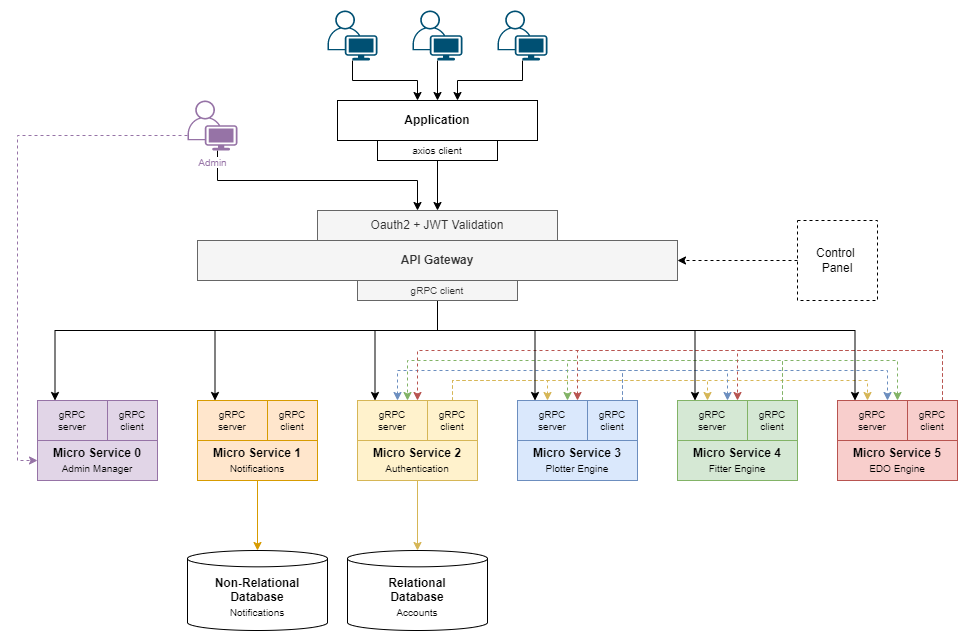

The diagram above was exported from draw.io. Its source (the exported page's mxGraphModel, read from the mxfile embedded in the PNG):
<mxGraphModel dx="1173" dy="709" grid="1" gridSize="10" guides="1" tooltips="1" connect="1" arrows="1" fold="1" page="1" pageScale="1" pageWidth="1169" pageHeight="827" math="0" shadow="0">
  <root>
    <mxCell id="0" />
    <mxCell id="1" parent="0" />
    <mxCell id="2" style="edgeStyle=orthogonalEdgeStyle;rounded=0;orthogonalLoop=1;jettySize=auto;html=1;fontSize=10;fillColor=#fff2cc;strokeColor=#d6b656;" edge="1" source="3" target="55" parent="1">
      <mxGeometry relative="1" as="geometry" />
    </mxCell>
    <mxCell id="3" value="&lt;b&gt;Micro Service 2&lt;br&gt;&lt;/b&gt;&lt;font style=&quot;font-size: 10px&quot;&gt;Authentication&lt;/font&gt;" style="rounded=0;whiteSpace=wrap;html=1;fillColor=#fff2cc;strokeColor=#d6b656;" vertex="1" parent="1">
      <mxGeometry x="520" y="520" width="120" height="40" as="geometry" />
    </mxCell>
    <mxCell id="4" value="API Gateway" style="rounded=0;whiteSpace=wrap;html=1;fontStyle=1;fillColor=#f5f5f5;fontColor=#333333;strokeColor=#666666;" vertex="1" parent="1">
      <mxGeometry x="360" y="320" width="480" height="40" as="geometry" />
    </mxCell>
    <mxCell id="5" value="&lt;b&gt;Micro Service 3&lt;br&gt;&lt;/b&gt;&lt;font style=&quot;font-size: 10px&quot;&gt;Plotter Engine&lt;/font&gt;" style="rounded=0;whiteSpace=wrap;html=1;fillColor=#dae8fc;strokeColor=#6c8ebf;" vertex="1" parent="1">
      <mxGeometry x="680" y="520" width="120" height="40" as="geometry" />
    </mxCell>
    <mxCell id="6" style="edgeStyle=orthogonalEdgeStyle;rounded=0;orthogonalLoop=1;jettySize=auto;html=1;" edge="1" source="7" target="51" parent="1">
      <mxGeometry relative="1" as="geometry">
        <Array as="points">
          <mxPoint x="515" y="160" />
          <mxPoint x="580" y="160" />
        </Array>
      </mxGeometry>
    </mxCell>
    <mxCell id="7" value="" style="points=[[0.35,0,0],[0.98,0.51,0],[1,0.71,0],[0.67,1,0],[0,0.795,0],[0,0.65,0]];verticalLabelPosition=bottom;sketch=0;html=1;verticalAlign=top;aspect=fixed;align=center;pointerEvents=1;shape=mxgraph.cisco19.user;fillColor=#005073;strokeColor=none;fontSize=10;" vertex="1" parent="1">
      <mxGeometry x="490" y="90" width="50" height="50" as="geometry" />
    </mxCell>
    <mxCell id="8" value="&lt;b&gt;Micro Service 4&lt;br&gt;&lt;/b&gt;&lt;font style=&quot;font-size: 10px&quot;&gt;Fitter Engine&lt;/font&gt;" style="rounded=0;whiteSpace=wrap;html=1;fillColor=#d5e8d4;strokeColor=#82b366;" vertex="1" parent="1">
      <mxGeometry x="840" y="520" width="120" height="40" as="geometry" />
    </mxCell>
    <mxCell id="9" value="&lt;b&gt;Micro Service 5&lt;br&gt;&lt;/b&gt;&lt;font style=&quot;font-size: 10px&quot;&gt;EDO Engine&lt;/font&gt;" style="rounded=0;whiteSpace=wrap;html=1;fillColor=#f8cecc;strokeColor=#b85450;" vertex="1" parent="1">
      <mxGeometry x="1000" y="520" width="120" height="40" as="geometry" />
    </mxCell>
    <mxCell id="10" style="edgeStyle=orthogonalEdgeStyle;rounded=0;orthogonalLoop=1;jettySize=auto;html=1;" edge="1" source="11" target="51" parent="1">
      <mxGeometry relative="1" as="geometry">
        <Array as="points">
          <mxPoint x="685" y="160" />
          <mxPoint x="620" y="160" />
        </Array>
      </mxGeometry>
    </mxCell>
    <mxCell id="11" value="" style="points=[[0.35,0,0],[0.98,0.51,0],[1,0.71,0],[0.67,1,0],[0,0.795,0],[0,0.65,0]];verticalLabelPosition=bottom;sketch=0;html=1;verticalAlign=top;aspect=fixed;align=center;pointerEvents=1;shape=mxgraph.cisco19.user;fillColor=#005073;strokeColor=none;fontSize=10;" vertex="1" parent="1">
      <mxGeometry x="660" y="90" width="50" height="50" as="geometry" />
    </mxCell>
    <mxCell id="12" style="edgeStyle=orthogonalEdgeStyle;rounded=0;orthogonalLoop=1;jettySize=auto;html=1;fontSize=10;dashed=1;" edge="1" source="13" target="4" parent="1">
      <mxGeometry relative="1" as="geometry" />
    </mxCell>
    <mxCell id="13" value="Control &lt;br&gt;Panel" style="rounded=0;whiteSpace=wrap;html=1;dashed=1;" vertex="1" parent="1">
      <mxGeometry x="960" y="300" width="80" height="80" as="geometry" />
    </mxCell>
    <mxCell id="14" value="gRPC&lt;br&gt;server" style="rounded=0;whiteSpace=wrap;html=1;fontSize=10;fillColor=#fff2cc;strokeColor=#d6b656;" vertex="1" parent="1">
      <mxGeometry x="520" y="480" width="70" height="40" as="geometry" />
    </mxCell>
    <mxCell id="15" style="edgeStyle=orthogonalEdgeStyle;rounded=0;orthogonalLoop=1;jettySize=auto;html=1;dashed=1;fontSize=10;fillColor=#fff2cc;strokeColor=#d6b656;" edge="1" source="18" target="19" parent="1">
      <mxGeometry relative="1" as="geometry">
        <Array as="points">
          <mxPoint x="615" y="460" />
          <mxPoint x="710" y="460" />
        </Array>
      </mxGeometry>
    </mxCell>
    <mxCell id="16" style="edgeStyle=orthogonalEdgeStyle;rounded=0;orthogonalLoop=1;jettySize=auto;html=1;dashed=1;fontSize=10;fillColor=#fff2cc;strokeColor=#d6b656;" edge="1" source="18" target="24" parent="1">
      <mxGeometry relative="1" as="geometry">
        <Array as="points">
          <mxPoint x="615" y="460" />
          <mxPoint x="870" y="460" />
        </Array>
      </mxGeometry>
    </mxCell>
    <mxCell id="17" style="edgeStyle=orthogonalEdgeStyle;rounded=0;orthogonalLoop=1;jettySize=auto;html=1;dashed=1;fontSize=10;fillColor=#fff2cc;strokeColor=#d6b656;" edge="1" source="18" target="29" parent="1">
      <mxGeometry relative="1" as="geometry">
        <Array as="points">
          <mxPoint x="615" y="460" />
          <mxPoint x="1030" y="460" />
        </Array>
      </mxGeometry>
    </mxCell>
    <mxCell id="18" value="gRPC&lt;br&gt;client" style="rounded=0;whiteSpace=wrap;html=1;fontSize=10;fillColor=#fff2cc;strokeColor=#d6b656;" vertex="1" parent="1">
      <mxGeometry x="590" y="480" width="50" height="40" as="geometry" />
    </mxCell>
    <mxCell id="19" value="gRPC&lt;br&gt;server" style="rounded=0;whiteSpace=wrap;html=1;fontSize=10;fillColor=#dae8fc;strokeColor=#6c8ebf;" vertex="1" parent="1">
      <mxGeometry x="680" y="480" width="70" height="40" as="geometry" />
    </mxCell>
    <mxCell id="20" style="edgeStyle=orthogonalEdgeStyle;rounded=0;orthogonalLoop=1;jettySize=auto;html=1;dashed=1;fontSize=10;fillColor=#dae8fc;strokeColor=#6c8ebf;" edge="1" source="23" target="14" parent="1">
      <mxGeometry relative="1" as="geometry">
        <Array as="points">
          <mxPoint x="785" y="450" />
          <mxPoint x="560" y="450" />
        </Array>
      </mxGeometry>
    </mxCell>
    <mxCell id="21" style="edgeStyle=orthogonalEdgeStyle;rounded=0;orthogonalLoop=1;jettySize=auto;html=1;dashed=1;fontSize=10;fillColor=#dae8fc;strokeColor=#6c8ebf;" edge="1" source="23" target="24" parent="1">
      <mxGeometry relative="1" as="geometry">
        <Array as="points">
          <mxPoint x="785" y="450" />
          <mxPoint x="890" y="450" />
        </Array>
      </mxGeometry>
    </mxCell>
    <mxCell id="22" style="edgeStyle=orthogonalEdgeStyle;rounded=0;orthogonalLoop=1;jettySize=auto;html=1;dashed=1;fontSize=10;fillColor=#dae8fc;strokeColor=#6c8ebf;" edge="1" source="23" target="29" parent="1">
      <mxGeometry relative="1" as="geometry">
        <Array as="points">
          <mxPoint x="785" y="450" />
          <mxPoint x="1050" y="450" />
        </Array>
      </mxGeometry>
    </mxCell>
    <mxCell id="23" value="gRPC&lt;br&gt;client" style="rounded=0;whiteSpace=wrap;html=1;fontSize=10;fillColor=#dae8fc;strokeColor=#6c8ebf;" vertex="1" parent="1">
      <mxGeometry x="750" y="480" width="50" height="40" as="geometry" />
    </mxCell>
    <mxCell id="24" value="gRPC&lt;br&gt;server" style="rounded=0;whiteSpace=wrap;html=1;fontSize=10;fillColor=#d5e8d4;strokeColor=#82b366;" vertex="1" parent="1">
      <mxGeometry x="840" y="480" width="70" height="40" as="geometry" />
    </mxCell>
    <mxCell id="25" style="edgeStyle=orthogonalEdgeStyle;rounded=0;orthogonalLoop=1;jettySize=auto;html=1;dashed=1;fontSize=10;fillColor=#d5e8d4;strokeColor=#82b366;" edge="1" source="28" target="19" parent="1">
      <mxGeometry relative="1" as="geometry">
        <Array as="points">
          <mxPoint x="945" y="440" />
          <mxPoint x="730" y="440" />
        </Array>
      </mxGeometry>
    </mxCell>
    <mxCell id="26" style="edgeStyle=orthogonalEdgeStyle;rounded=0;orthogonalLoop=1;jettySize=auto;html=1;dashed=1;fontSize=10;fillColor=#d5e8d4;strokeColor=#82b366;" edge="1" source="28" target="29" parent="1">
      <mxGeometry relative="1" as="geometry">
        <Array as="points">
          <mxPoint x="945" y="440" />
          <mxPoint x="1060" y="440" />
        </Array>
      </mxGeometry>
    </mxCell>
    <mxCell id="27" style="edgeStyle=orthogonalEdgeStyle;rounded=0;orthogonalLoop=1;jettySize=auto;html=1;dashed=1;fontSize=10;fillColor=#d5e8d4;strokeColor=#82b366;" edge="1" source="28" target="14" parent="1">
      <mxGeometry relative="1" as="geometry">
        <Array as="points">
          <mxPoint x="945" y="440" />
          <mxPoint x="570" y="440" />
        </Array>
      </mxGeometry>
    </mxCell>
    <mxCell id="28" value="gRPC&lt;br&gt;client" style="rounded=0;whiteSpace=wrap;html=1;fontSize=10;fillColor=#d5e8d4;strokeColor=#82b366;" vertex="1" parent="1">
      <mxGeometry x="910" y="480" width="50" height="40" as="geometry" />
    </mxCell>
    <mxCell id="29" value="gRPC&lt;br&gt;server" style="rounded=0;whiteSpace=wrap;html=1;fontSize=10;fillColor=#f8cecc;strokeColor=#b85450;" vertex="1" parent="1">
      <mxGeometry x="1000" y="480" width="70" height="40" as="geometry" />
    </mxCell>
    <mxCell id="30" style="edgeStyle=orthogonalEdgeStyle;rounded=0;orthogonalLoop=1;jettySize=auto;html=1;dashed=1;fontSize=10;fillColor=#f8cecc;strokeColor=#b85450;" edge="1" source="33" target="24" parent="1">
      <mxGeometry relative="1" as="geometry">
        <Array as="points">
          <mxPoint x="1105" y="430" />
          <mxPoint x="900" y="430" />
        </Array>
      </mxGeometry>
    </mxCell>
    <mxCell id="31" style="edgeStyle=orthogonalEdgeStyle;rounded=0;orthogonalLoop=1;jettySize=auto;html=1;dashed=1;fontSize=10;fillColor=#f8cecc;strokeColor=#b85450;" edge="1" source="33" target="19" parent="1">
      <mxGeometry relative="1" as="geometry">
        <Array as="points">
          <mxPoint x="1105" y="430" />
          <mxPoint x="740" y="430" />
        </Array>
      </mxGeometry>
    </mxCell>
    <mxCell id="32" style="edgeStyle=orthogonalEdgeStyle;rounded=0;orthogonalLoop=1;jettySize=auto;html=1;dashed=1;fontSize=10;fillColor=#f8cecc;strokeColor=#b85450;" edge="1" source="33" target="14" parent="1">
      <mxGeometry relative="1" as="geometry">
        <Array as="points">
          <mxPoint x="1105" y="430" />
          <mxPoint x="580" y="430" />
        </Array>
      </mxGeometry>
    </mxCell>
    <mxCell id="33" value="gRPC&lt;br&gt;client" style="rounded=0;whiteSpace=wrap;html=1;fontSize=10;fillColor=#f8cecc;strokeColor=#b85450;" vertex="1" parent="1">
      <mxGeometry x="1070" y="480" width="50" height="40" as="geometry" />
    </mxCell>
    <mxCell id="34" value="Oauth2 + JWT Validation" style="rounded=0;whiteSpace=wrap;html=1;fillColor=#f5f5f5;fontColor=#333333;strokeColor=#666666;" vertex="1" parent="1">
      <mxGeometry x="480" y="290" width="240" height="30" as="geometry" />
    </mxCell>
    <mxCell id="35" style="edgeStyle=orthogonalEdgeStyle;rounded=0;orthogonalLoop=1;jettySize=auto;html=1;entryX=0.25;entryY=0;entryDx=0;entryDy=0;" edge="1" source="41" target="14" parent="1">
      <mxGeometry relative="1" as="geometry">
        <Array as="points">
          <mxPoint x="600" y="410" />
          <mxPoint x="538" y="410" />
        </Array>
      </mxGeometry>
    </mxCell>
    <mxCell id="36" style="edgeStyle=orthogonalEdgeStyle;rounded=0;orthogonalLoop=1;jettySize=auto;html=1;exitX=0.5;exitY=1;exitDx=0;exitDy=0;entryX=0.25;entryY=0;entryDx=0;entryDy=0;" edge="1" source="41" target="61" parent="1">
      <mxGeometry relative="1" as="geometry">
        <Array as="points">
          <mxPoint x="600" y="410" />
          <mxPoint x="378" y="410" />
        </Array>
      </mxGeometry>
    </mxCell>
    <mxCell id="37" style="edgeStyle=orthogonalEdgeStyle;rounded=0;orthogonalLoop=1;jettySize=auto;html=1;exitX=0.5;exitY=1;exitDx=0;exitDy=0;entryX=0.25;entryY=0;entryDx=0;entryDy=0;" edge="1" source="41" target="45" parent="1">
      <mxGeometry relative="1" as="geometry">
        <Array as="points">
          <mxPoint x="600" y="410" />
          <mxPoint x="218" y="410" />
        </Array>
      </mxGeometry>
    </mxCell>
    <mxCell id="38" style="edgeStyle=orthogonalEdgeStyle;rounded=0;orthogonalLoop=1;jettySize=auto;html=1;entryX=0.25;entryY=0;entryDx=0;entryDy=0;" edge="1" source="41" target="19" parent="1">
      <mxGeometry relative="1" as="geometry">
        <Array as="points">
          <mxPoint x="600" y="410" />
          <mxPoint x="698" y="410" />
        </Array>
      </mxGeometry>
    </mxCell>
    <mxCell id="39" style="edgeStyle=orthogonalEdgeStyle;rounded=0;orthogonalLoop=1;jettySize=auto;html=1;exitX=0.5;exitY=1;exitDx=0;exitDy=0;entryX=0.25;entryY=0;entryDx=0;entryDy=0;" edge="1" source="41" target="24" parent="1">
      <mxGeometry relative="1" as="geometry">
        <Array as="points">
          <mxPoint x="600" y="410" />
          <mxPoint x="858" y="410" />
        </Array>
      </mxGeometry>
    </mxCell>
    <mxCell id="40" style="edgeStyle=orthogonalEdgeStyle;rounded=0;orthogonalLoop=1;jettySize=auto;html=1;exitX=0.5;exitY=1;exitDx=0;exitDy=0;entryX=0.25;entryY=0;entryDx=0;entryDy=0;" edge="1" source="41" target="29" parent="1">
      <mxGeometry relative="1" as="geometry">
        <Array as="points">
          <mxPoint x="600" y="410" />
          <mxPoint x="1018" y="410" />
        </Array>
      </mxGeometry>
    </mxCell>
    <mxCell id="41" value="gRPC client" style="rounded=0;whiteSpace=wrap;html=1;fontSize=10;fillColor=#f5f5f5;fontColor=#333333;strokeColor=#666666;" vertex="1" parent="1">
      <mxGeometry x="520" y="360" width="160" height="20" as="geometry" />
    </mxCell>
    <mxCell id="42" style="edgeStyle=orthogonalEdgeStyle;rounded=0;orthogonalLoop=1;jettySize=auto;html=1;" edge="1" source="43" target="51" parent="1">
      <mxGeometry relative="1" as="geometry" />
    </mxCell>
    <mxCell id="43" value="" style="points=[[0.35,0,0],[0.98,0.51,0],[1,0.71,0],[0.67,1,0],[0,0.795,0],[0,0.65,0]];verticalLabelPosition=bottom;sketch=0;html=1;verticalAlign=top;aspect=fixed;align=center;pointerEvents=1;shape=mxgraph.cisco19.user;fillColor=#005073;strokeColor=none;fontSize=10;" vertex="1" parent="1">
      <mxGeometry x="575" y="90" width="50" height="50" as="geometry" />
    </mxCell>
    <mxCell id="44" value="&lt;b&gt;Micro Service 0&lt;br&gt;&lt;/b&gt;&lt;font style=&quot;font-size: 10px&quot;&gt;Admin Manager&lt;/font&gt;" style="rounded=0;whiteSpace=wrap;html=1;fillColor=#e1d5e7;strokeColor=#9673a6;" vertex="1" parent="1">
      <mxGeometry x="200" y="520" width="120" height="40" as="geometry" />
    </mxCell>
    <mxCell id="45" value="gRPC&lt;br&gt;server" style="rounded=0;whiteSpace=wrap;html=1;fontSize=10;fillColor=#e1d5e7;strokeColor=#9673a6;" vertex="1" parent="1">
      <mxGeometry x="200" y="480" width="70" height="40" as="geometry" />
    </mxCell>
    <mxCell id="46" value="gRPC&lt;br&gt;client" style="rounded=0;whiteSpace=wrap;html=1;fontSize=10;fillColor=#e1d5e7;strokeColor=#9673a6;" vertex="1" parent="1">
      <mxGeometry x="270" y="480" width="50" height="40" as="geometry" />
    </mxCell>
    <mxCell id="47" style="edgeStyle=orthogonalEdgeStyle;rounded=0;orthogonalLoop=1;jettySize=auto;html=1;fontSize=10;dashed=1;strokeColor=#9673A6;" edge="1" source="49" target="44" parent="1">
      <mxGeometry relative="1" as="geometry">
        <Array as="points">
          <mxPoint x="180" y="215" />
          <mxPoint x="180" y="540" />
        </Array>
      </mxGeometry>
    </mxCell>
    <mxCell id="48" style="edgeStyle=orthogonalEdgeStyle;rounded=0;orthogonalLoop=1;jettySize=auto;html=1;fontSize=10;strokeColor=#000000;" edge="1" source="49" target="34" parent="1">
      <mxGeometry relative="1" as="geometry">
        <Array as="points">
          <mxPoint x="380" y="260" />
          <mxPoint x="580" y="260" />
        </Array>
      </mxGeometry>
    </mxCell>
    <mxCell id="49" value="&lt;span style=&quot;background-color: rgb(255 , 255 , 255)&quot;&gt;&lt;font color=&quot;#9673a6&quot;&gt;Admin&lt;/font&gt;&lt;/span&gt;" style="points=[[0.35,0,0],[0.98,0.51,0],[1,0.71,0],[0.67,1,0],[0,0.795,0],[0,0.65,0]];verticalLabelPosition=bottom;sketch=0;html=1;verticalAlign=top;aspect=fixed;align=center;pointerEvents=1;shape=mxgraph.cisco19.user;fillColor=#9673A6;strokeColor=none;fontSize=10;" vertex="1" parent="1">
      <mxGeometry x="350" y="180" width="50" height="50" as="geometry" />
    </mxCell>
    <mxCell id="50" style="edgeStyle=orthogonalEdgeStyle;rounded=0;orthogonalLoop=1;jettySize=auto;html=1;" edge="1" source="52" target="34" parent="1">
      <mxGeometry relative="1" as="geometry">
        <mxPoint x="590" y="270" as="sourcePoint" />
      </mxGeometry>
    </mxCell>
    <mxCell id="51" value="Application" style="rounded=0;whiteSpace=wrap;html=1;fontStyle=1;" vertex="1" parent="1">
      <mxGeometry x="500" y="180" width="200" height="40" as="geometry" />
    </mxCell>
    <mxCell id="52" value="axios client" style="rounded=0;whiteSpace=wrap;html=1;fontSize=10;" vertex="1" parent="1">
      <mxGeometry x="540" y="220" width="120" height="20" as="geometry" />
    </mxCell>
    <mxCell id="53" value="" style="group" vertex="1" connectable="0" parent="1">
      <mxGeometry x="510" y="630" width="140" height="80" as="geometry" />
    </mxCell>
    <mxCell id="54" value="" style="group" vertex="1" connectable="0" parent="53">
      <mxGeometry width="140" height="80" as="geometry" />
    </mxCell>
    <mxCell id="55" value="&lt;b&gt;Relational&lt;br&gt;Database&lt;br&gt;&lt;/b&gt;&lt;font style=&quot;font-size: 10px&quot;&gt;Accounts&lt;br&gt;&lt;/font&gt;" style="shape=cylinder3;whiteSpace=wrap;html=1;boundedLbl=1;backgroundOutline=1;size=8.166646321614621;fontSize=12;strokeColor=default;strokeWidth=1;fillColor=none;" vertex="1" parent="54">
      <mxGeometry width="140" height="80" as="geometry" />
    </mxCell>
    <mxCell id="56" value="" style="group" vertex="1" connectable="0" parent="1">
      <mxGeometry x="350" y="630" width="140" height="80" as="geometry" />
    </mxCell>
    <mxCell id="57" value="" style="group" vertex="1" connectable="0" parent="56">
      <mxGeometry width="140" height="80" as="geometry" />
    </mxCell>
    <mxCell id="58" value="&lt;b&gt;Non-Relational&lt;br&gt;Database&lt;br&gt;&lt;/b&gt;&lt;font style=&quot;font-size: 10px&quot;&gt;Notifications&lt;br&gt;&lt;/font&gt;" style="shape=cylinder3;whiteSpace=wrap;html=1;boundedLbl=1;backgroundOutline=1;size=8.166646321614621;fontSize=12;strokeColor=default;strokeWidth=1;fillColor=none;" vertex="1" parent="57">
      <mxGeometry width="140" height="80" as="geometry" />
    </mxCell>
    <mxCell id="59" style="edgeStyle=orthogonalEdgeStyle;rounded=0;orthogonalLoop=1;jettySize=auto;html=1;exitX=0.5;exitY=1;exitDx=0;exitDy=0;fontFamily=Helvetica;fontSize=12;fontColor=default;fillColor=#ffe6cc;strokeColor=#d79b00;" edge="1" source="60" target="58" parent="1">
      <mxGeometry relative="1" as="geometry" />
    </mxCell>
    <mxCell id="60" value="&lt;b&gt;Micro Service 1&lt;br&gt;&lt;/b&gt;&lt;font style=&quot;font-size: 10px&quot;&gt;Notifications&lt;/font&gt;" style="rounded=0;whiteSpace=wrap;html=1;fillColor=#ffe6cc;strokeColor=#d79b00;" vertex="1" parent="1">
      <mxGeometry x="360" y="520" width="120" height="40" as="geometry" />
    </mxCell>
    <mxCell id="61" value="gRPC&lt;br&gt;server" style="rounded=0;whiteSpace=wrap;html=1;fontSize=10;fillColor=#ffe6cc;strokeColor=#d79b00;" vertex="1" parent="1">
      <mxGeometry x="360" y="480" width="70" height="40" as="geometry" />
    </mxCell>
    <mxCell id="62" value="gRPC&lt;br&gt;client" style="rounded=0;whiteSpace=wrap;html=1;fontSize=10;fillColor=#ffe6cc;strokeColor=#d79b00;" vertex="1" parent="1">
      <mxGeometry x="430" y="480" width="50" height="40" as="geometry" />
    </mxCell>
  </root>
</mxGraphModel>